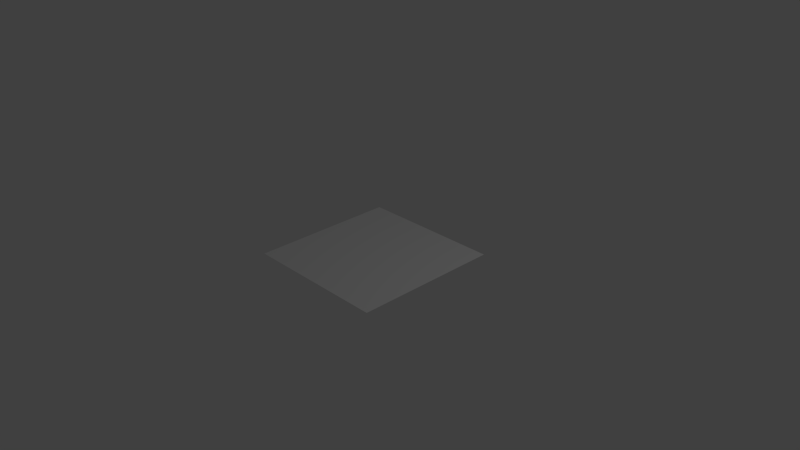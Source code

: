 # Source: quad.blend  (saved by Blender 2.63.0; exported with 4.5.12 LTS)
import bpy
from mathutils import Matrix  # noqa: F401  (used for matrix-valued properties, if any)

bpy.ops.wm.read_factory_settings(use_empty=True)
scene = bpy.context.scene
scene.name = 'Scene'

# ---- collections
col_collection_1 = bpy.data.collections.new('Collection 1'); scene.collection.children.link(col_collection_1)

# ---- materials (node trees are filled in below, after node groups)
mat_material = bpy.data.materials.new('Material')
mat_material.alpha_threshold = 0.0
mat_material.use_transparent_shadow = False
mat_material.roughness = 0.5
mat_material.line_color = (0.0, 0.0, 0.0, 1.0)

# ---- material node trees

# ---- world
world_world = bpy.data.worlds.new('World'); scene.world = world_world
world_world.color = (0.05088, 0.05088, 0.05088)
world_world.use_sun_shadow = False
world_world.sun_shadow_jitter_overblur = 0.0
world_world.cycles.sampling_method = 'MANUAL'
world_world.cycles.sample_map_resolution = 256

# ---- cameras
cam_camera = bpy.data.cameras.new('Camera')
cam_camera.clip_end = 100.0
cam_camera.lens = 35.0
cam_camera.sensor_width = 32.0
cam_camera.sensor_height = 18.0
cam_camera.ortho_scale = 7.314
cam_camera.dof.focus_distance = 0.0
cam_camera.dof.aperture_fstop = 128.0

# ---- lights
light_lamp = bpy.data.lights.new('Lamp', 'POINT')
light_lamp.transmission_factor = 0.0
light_lamp.cutoff_distance = 30.0
light_lamp.energy = 100.0
light_lamp.shadow_buffer_clip_start = 1.001
light_lamp.shadow_soft_size = 1.0
light_lamp.shadow_maximum_resolution = 0.006
light_lamp.use_absolute_resolution = True
light_lamp.cycles.use_multiple_importance_sampling = False

# ---- meshes
me_cube = bpy.data.meshes.new('Cube')
me_cube.from_pydata([(1.0, 1.0, 0.0), (1.0, -1.0, 0.0), (-1.0, -1.0, 0.0), (-1.0, 1.0, 0.0)], [], [(0, 3, 2, 1)])
_uv = me_cube.uv_layers.new(name='UVMap')
_uv.uv.foreach_set('vector', [1.0, 0.003058, 0.9969, 1.0, 0.0, 0.9969, 0.003058, 0.0])
me_cube.materials.append(mat_material)
me_cube.use_remesh_preserve_volume = False
me_cube.use_remesh_preserve_attributes = False
me_cube.use_mirror_vertex_groups = False
me_cube.update()

# ---- objects
ob_quad = bpy.data.objects.new('Quad', me_cube)
ob_lamp = bpy.data.objects.new('Lamp', light_lamp)
ob_camera = bpy.data.objects.new('Camera', cam_camera)

# ---- transforms, parenting, visibility, modifiers, constraints
ob_quad.location = (0.0, 0.0, 0.0)
ob_quad.lock_rotations_4d = False
ob_quad.empty_display_type = 'ARROWS'
ob_quad.lineart.crease_threshold = 0.0
ob_lamp.location = (4.076, 1.005, 5.904)
ob_lamp.rotation_euler = (0.6503, 0.05522, 1.866)
ob_lamp.lock_rotations_4d = False
ob_lamp.empty_display_type = 'ARROWS'
ob_lamp.color = (0.0, 0.0, 0.0, 0.0)
ob_lamp.lineart.crease_threshold = 0.0
ob_camera.location = (7.481, -6.508, 5.344)
ob_camera.rotation_euler = (1.109, 0.01082, 0.8149)
ob_camera.lock_rotations_4d = False
ob_camera.empty_display_type = 'ARROWS'
ob_camera.color = (0.0, 0.0, 0.0, 0.0)
ob_camera.display_type = 'WIRE'
ob_camera.lineart.crease_threshold = 0.0

# ---- collection membership
col_collection_1.objects.link(ob_quad)
col_collection_1.objects.link(ob_lamp)
col_collection_1.objects.link(ob_camera)

# ---- scene / render settings (as saved in the file)
scene.camera = ob_camera
scene.frame_start = 1; scene.frame_end = 250; scene.frame_set(1)
scene.render.engine = 'BLENDER_EEVEE_NEXT'
scene.render.image_settings.color_mode = 'RGB'
scene.render.image_settings.compression = 90
scene.render.resolution_percentage = 50
scene.render.dither_intensity = 0.0
scene.render.bake_margin = 2
scene.render.bake_bias = 0.0
scene.cycles.use_denoising = False
scene.cycles.samples = 10
scene.cycles.sampling_pattern = 'TABULATED_SOBOL'
scene.cycles.light_sampling_threshold = 0.0
scene.cycles.use_adaptive_sampling = False
scene.cycles.use_light_tree = False
scene.cycles.blur_glossy = 0.0
scene.cycles.volume_bounces = 1
scene.cycles.pixel_filter_type = 'GAUSSIAN'
scene.cycles.sample_clamp_indirect = 0.0
scene.view_settings.view_transform = 'Standard'
bpy.context.view_layer.update()
